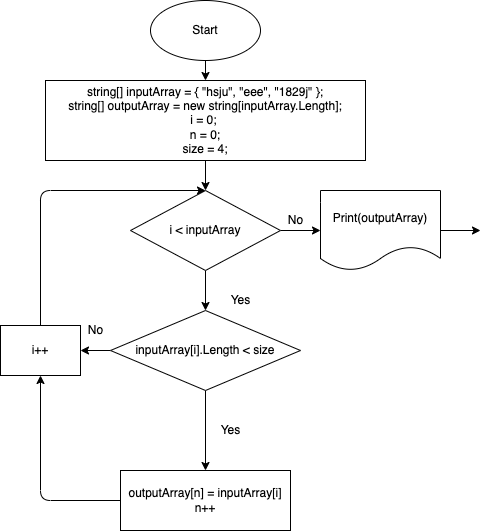

The diagram above was exported from draw.io. Its source (the exported page's mxGraphModel, read from the mxfile embedded in the PNG):
<mxGraphModel dx="655" dy="353" grid="1" gridSize="10" guides="1" tooltips="1" connect="1" arrows="1" fold="1" page="1" pageScale="1" pageWidth="827" pageHeight="1169" math="0" shadow="0">
  <root>
    <mxCell id="0" />
    <mxCell id="1" parent="0" />
    <mxCell id="2" style="edgeStyle=none;html=1;exitX=0.5;exitY=1;exitDx=0;exitDy=0;entryX=0.5;entryY=0;entryDx=0;entryDy=0;" edge="1" parent="1" source="3" target="6">
      <mxGeometry relative="1" as="geometry" />
    </mxCell>
    <mxCell id="3" value="Start" style="ellipse;whiteSpace=wrap;html=1;" vertex="1" parent="1">
      <mxGeometry x="230" y="10" width="110" height="60" as="geometry" />
    </mxCell>
    <mxCell id="4" value="" style="edgeStyle=none;html=1;" edge="1" parent="1" target="6">
      <mxGeometry relative="1" as="geometry">
        <mxPoint x="285" y="150" as="sourcePoint" />
      </mxGeometry>
    </mxCell>
    <mxCell id="5" value="" style="edgeStyle=none;html=1;" edge="1" parent="1" source="6" target="9">
      <mxGeometry relative="1" as="geometry" />
    </mxCell>
    <mxCell id="6" value="string[] inputArray = { &quot;hsju&quot;, &quot;eee&quot;, &quot;1829j&quot; };&lt;br&gt;string[] outputArray = new string[inputArray.Length];&lt;br&gt;i = 0;&amp;nbsp;&lt;br&gt;n = 0;&lt;br&gt;size = 4;" style="whiteSpace=wrap;html=1;" vertex="1" parent="1">
      <mxGeometry x="125" y="90" width="320" height="80" as="geometry" />
    </mxCell>
    <mxCell id="7" value="" style="edgeStyle=none;html=1;" edge="1" parent="1" source="9" target="12">
      <mxGeometry relative="1" as="geometry" />
    </mxCell>
    <mxCell id="8" value="" style="edgeStyle=none;html=1;" edge="1" parent="1" source="9" target="18">
      <mxGeometry relative="1" as="geometry" />
    </mxCell>
    <mxCell id="9" value="i &amp;lt;&amp;nbsp;inputArray" style="rhombus;whiteSpace=wrap;html=1;" vertex="1" parent="1">
      <mxGeometry x="210" y="200" width="150" height="80" as="geometry" />
    </mxCell>
    <mxCell id="10" value="" style="edgeStyle=none;html=1;" edge="1" parent="1" source="12" target="14">
      <mxGeometry relative="1" as="geometry" />
    </mxCell>
    <mxCell id="11" value="" style="edgeStyle=none;html=1;" edge="1" parent="1" source="12" target="16">
      <mxGeometry relative="1" as="geometry" />
    </mxCell>
    <mxCell id="12" value="inputArray[i].Length &amp;lt; size" style="rhombus;whiteSpace=wrap;html=1;" vertex="1" parent="1">
      <mxGeometry x="190" y="320" width="190" height="80" as="geometry" />
    </mxCell>
    <mxCell id="13" style="edgeStyle=none;html=1;exitX=0;exitY=0.5;exitDx=0;exitDy=0;entryX=0.5;entryY=1;entryDx=0;entryDy=0;" edge="1" parent="1" source="14" target="16">
      <mxGeometry relative="1" as="geometry">
        <Array as="points">
          <mxPoint x="120" y="510" />
        </Array>
      </mxGeometry>
    </mxCell>
    <mxCell id="14" value="outputArray[n] = inputArray[i]&lt;br&gt;n++" style="whiteSpace=wrap;html=1;" vertex="1" parent="1">
      <mxGeometry x="200" y="480" width="170" height="60" as="geometry" />
    </mxCell>
    <mxCell id="15" style="edgeStyle=none;html=1;exitX=0.5;exitY=0;exitDx=0;exitDy=0;entryX=0.5;entryY=0;entryDx=0;entryDy=0;" edge="1" parent="1" source="16" target="9">
      <mxGeometry relative="1" as="geometry">
        <Array as="points">
          <mxPoint x="120" y="200" />
        </Array>
      </mxGeometry>
    </mxCell>
    <mxCell id="16" value="i++" style="whiteSpace=wrap;html=1;" vertex="1" parent="1">
      <mxGeometry x="80" y="335" width="80" height="50" as="geometry" />
    </mxCell>
    <mxCell id="17" value="" style="edgeStyle=none;html=1;" edge="1" parent="1" source="18">
      <mxGeometry relative="1" as="geometry">
        <mxPoint x="560" y="240" as="targetPoint" />
      </mxGeometry>
    </mxCell>
    <mxCell id="18" value="Print(outputArray)" style="shape=document;whiteSpace=wrap;html=1;boundedLbl=1;" vertex="1" parent="1">
      <mxGeometry x="400" y="200" width="120" height="80" as="geometry" />
    </mxCell>
    <mxCell id="19" value="Yes" style="text;html=1;align=center;verticalAlign=middle;resizable=0;points=[];autosize=1;strokeColor=none;fillColor=none;" vertex="1" parent="1">
      <mxGeometry x="290" y="430" width="40" height="20" as="geometry" />
    </mxCell>
    <mxCell id="20" value="No" style="text;html=1;align=center;verticalAlign=middle;resizable=0;points=[];autosize=1;strokeColor=none;fillColor=none;" vertex="1" parent="1">
      <mxGeometry x="360" y="220" width="30" height="20" as="geometry" />
    </mxCell>
    <mxCell id="21" value="Yes" style="text;html=1;align=center;verticalAlign=middle;resizable=0;points=[];autosize=1;strokeColor=none;fillColor=none;" vertex="1" parent="1">
      <mxGeometry x="300" y="300" width="40" height="20" as="geometry" />
    </mxCell>
    <mxCell id="22" value="No" style="text;html=1;align=center;verticalAlign=middle;resizable=0;points=[];autosize=1;strokeColor=none;fillColor=none;" vertex="1" parent="1">
      <mxGeometry x="160" y="330" width="30" height="20" as="geometry" />
    </mxCell>
  </root>
</mxGraphModel>